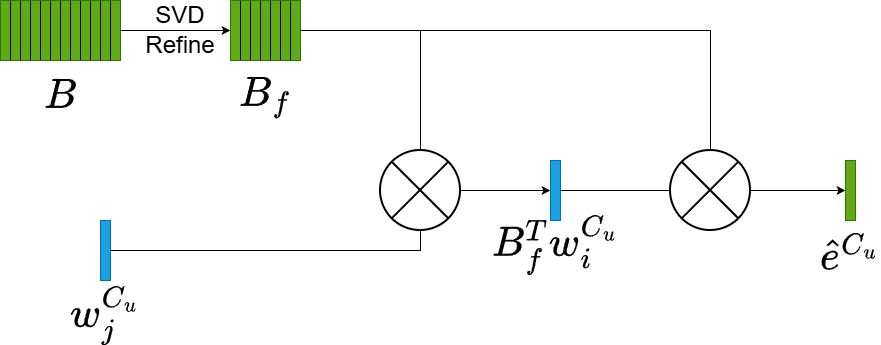

The diagram above was exported from draw.io. Its source (the exported page's mxGraphModel, read from the mxfile embedded in the PNG):
<mxGraphModel dx="1414" dy="889" grid="1" gridSize="10" guides="1" tooltips="1" connect="1" arrows="1" fold="1" page="0" pageScale="1" pageWidth="850" pageHeight="1100" background="#FFFFFF" math="1" shadow="0">
  <root>
    <mxCell id="0" />
    <mxCell id="1" parent="0" />
    <mxCell id="bWmrQS6wXUsBoPb2rVgS-1" parent="1" style="verticalLabelPosition=bottom;verticalAlign=top;html=1;shape=mxgraph.basic.patternFillRect;fillStyle=vert;step=10;fillStrokeWidth=1;fillStrokeColor=#000000;fillColor=#60a917;strokeColor=#2D7600;fontColor=#ffffff;" value="" vertex="1">
      <mxGeometry height="60" width="120" x="140" y="370" as="geometry" />
    </mxCell>
    <mxCell id="bWmrQS6wXUsBoPb2rVgS-2" parent="1" style="text;html=1;whiteSpace=wrap;strokeColor=none;fillColor=none;align=center;verticalAlign=middle;rounded=0;" value="&lt;font style=&quot;font-size: 36px;&quot;&gt;\(B\)&lt;/font&gt;" vertex="1">
      <mxGeometry height="30" width="60" x="170" y="450" as="geometry" />
    </mxCell>
    <mxCell id="bWmrQS6wXUsBoPb2rVgS-3" parent="1" style="verticalLabelPosition=bottom;verticalAlign=top;html=1;shape=mxgraph.basic.patternFillRect;fillStyle=vert;step=10;fillStrokeWidth=1;fillStrokeColor=#000000;fillColor=#60a917;strokeColor=#2D7600;fontColor=#ffffff;" value="" vertex="1">
      <mxGeometry height="60" width="70" x="370" y="370" as="geometry" />
    </mxCell>
    <mxCell id="bWmrQS6wXUsBoPb2rVgS-4" parent="1" style="text;html=1;whiteSpace=wrap;strokeColor=none;fillColor=none;align=center;verticalAlign=middle;rounded=0;" value="&lt;font style=&quot;font-size: 36px;&quot;&gt;\(B_f\)&lt;/font&gt;" vertex="1">
      <mxGeometry height="30" width="60" x="375" y="450" as="geometry" />
    </mxCell>
    <mxCell id="bWmrQS6wXUsBoPb2rVgS-5" edge="1" parent="1" source="bWmrQS6wXUsBoPb2rVgS-1" style="edgeStyle=orthogonalEdgeStyle;rounded=0;orthogonalLoop=1;jettySize=auto;html=1;entryX=0;entryY=0.5;entryDx=0;entryDy=0;entryPerimeter=0;" target="bWmrQS6wXUsBoPb2rVgS-3">
      <mxGeometry relative="1" as="geometry" />
    </mxCell>
    <mxCell id="bWmrQS6wXUsBoPb2rVgS-6" parent="1" style="text;html=1;whiteSpace=wrap;strokeColor=none;fillColor=none;align=center;verticalAlign=middle;rounded=0;" value="&lt;font style=&quot;font-size: 24px;&quot;&gt;SVD&lt;/font&gt;" vertex="1">
      <mxGeometry height="30" width="60" x="290" y="370" as="geometry" />
    </mxCell>
    <mxCell id="bWmrQS6wXUsBoPb2rVgS-7" parent="1" style="text;html=1;whiteSpace=wrap;strokeColor=none;fillColor=none;align=center;verticalAlign=middle;rounded=0;" value="&lt;font style=&quot;font-size: 24px;&quot;&gt;Refine&lt;/font&gt;" vertex="1">
      <mxGeometry height="30" width="60" x="290" y="400" as="geometry" />
    </mxCell>
    <mxCell id="bWmrQS6wXUsBoPb2rVgS-9" parent="1" style="whiteSpace=wrap;html=1;fillColor=#1ba1e2;fontColor=#ffffff;strokeColor=#006EAF;" value="" vertex="1">
      <mxGeometry height="60" width="10" x="240" y="590" as="geometry" />
    </mxCell>
    <mxCell id="bWmrQS6wXUsBoPb2rVgS-10" parent="1" style="text;html=1;whiteSpace=wrap;strokeColor=none;fillColor=none;align=center;verticalAlign=middle;rounded=0;" value="&lt;font style=&quot;font-size: 36px;&quot;&gt;\(w^{C_u}_j\)&lt;/font&gt;" vertex="1">
      <mxGeometry height="30" width="60" x="215" y="670" as="geometry" />
    </mxCell>
    <mxCell id="bWmrQS6wXUsBoPb2rVgS-18" edge="1" parent="1" source="bWmrQS6wXUsBoPb2rVgS-12" style="edgeStyle=orthogonalEdgeStyle;rounded=0;orthogonalLoop=1;jettySize=auto;html=1;entryX=0;entryY=0.5;entryDx=0;entryDy=0;" target="bWmrQS6wXUsBoPb2rVgS-16">
      <mxGeometry relative="1" as="geometry" />
    </mxCell>
    <mxCell id="bWmrQS6wXUsBoPb2rVgS-12" parent="1" style="verticalLabelPosition=bottom;verticalAlign=top;html=1;shape=mxgraph.flowchart.or;strokeWidth=2;" value="" vertex="1">
      <mxGeometry height="80" width="80" x="520" y="520" as="geometry" />
    </mxCell>
    <mxCell id="bWmrQS6wXUsBoPb2rVgS-13" edge="1" parent="1" source="bWmrQS6wXUsBoPb2rVgS-3" style="edgeStyle=orthogonalEdgeStyle;rounded=0;orthogonalLoop=1;jettySize=auto;html=1;entryX=0.5;entryY=0;entryDx=0;entryDy=0;entryPerimeter=0;endArrow=none;endFill=0;" target="bWmrQS6wXUsBoPb2rVgS-12">
      <mxGeometry relative="1" as="geometry" />
    </mxCell>
    <mxCell id="bWmrQS6wXUsBoPb2rVgS-14" edge="1" parent="1" source="bWmrQS6wXUsBoPb2rVgS-9" style="edgeStyle=orthogonalEdgeStyle;rounded=0;orthogonalLoop=1;jettySize=auto;html=1;entryX=0.5;entryY=1;entryDx=0;entryDy=0;entryPerimeter=0;endArrow=none;endFill=0;" target="bWmrQS6wXUsBoPb2rVgS-12">
      <mxGeometry relative="1" as="geometry" />
    </mxCell>
    <mxCell id="bWmrQS6wXUsBoPb2rVgS-16" parent="1" style="whiteSpace=wrap;html=1;fillColor=#1ba1e2;fontColor=#ffffff;strokeColor=#006EAF;" value="" vertex="1">
      <mxGeometry height="60" width="10" x="690" y="530" as="geometry" />
    </mxCell>
    <mxCell id="bWmrQS6wXUsBoPb2rVgS-17" parent="1" style="text;html=1;whiteSpace=wrap;strokeColor=none;fillColor=none;align=center;verticalAlign=middle;rounded=0;" value="&lt;font style=&quot;font-size: 36px;&quot;&gt;\(B^T_fw^{C_u}_i\)&lt;/font&gt;" vertex="1">
      <mxGeometry height="30" width="60" x="665" y="600" as="geometry" />
    </mxCell>
    <mxCell id="bWmrQS6wXUsBoPb2rVgS-28" edge="1" parent="1" source="bWmrQS6wXUsBoPb2rVgS-21" style="edgeStyle=orthogonalEdgeStyle;rounded=0;orthogonalLoop=1;jettySize=auto;html=1;entryX=0;entryY=0.5;entryDx=0;entryDy=0;" target="bWmrQS6wXUsBoPb2rVgS-26">
      <mxGeometry relative="1" as="geometry" />
    </mxCell>
    <mxCell id="bWmrQS6wXUsBoPb2rVgS-21" parent="1" style="verticalLabelPosition=bottom;verticalAlign=top;html=1;shape=mxgraph.flowchart.or;strokeWidth=2;" value="" vertex="1">
      <mxGeometry height="80" width="80" x="810" y="520" as="geometry" />
    </mxCell>
    <mxCell id="bWmrQS6wXUsBoPb2rVgS-22" edge="1" parent="1" source="bWmrQS6wXUsBoPb2rVgS-16" style="edgeStyle=orthogonalEdgeStyle;rounded=0;orthogonalLoop=1;jettySize=auto;html=1;entryX=0;entryY=0.5;entryDx=0;entryDy=0;entryPerimeter=0;endArrow=none;endFill=0;" target="bWmrQS6wXUsBoPb2rVgS-21">
      <mxGeometry relative="1" as="geometry" />
    </mxCell>
    <mxCell id="bWmrQS6wXUsBoPb2rVgS-23" edge="1" parent="1" source="bWmrQS6wXUsBoPb2rVgS-3" style="edgeStyle=orthogonalEdgeStyle;rounded=0;orthogonalLoop=1;jettySize=auto;html=1;entryX=0.5;entryY=0;entryDx=0;entryDy=0;entryPerimeter=0;endArrow=none;endFill=0;" target="bWmrQS6wXUsBoPb2rVgS-21">
      <mxGeometry relative="1" as="geometry" />
    </mxCell>
    <mxCell id="bWmrQS6wXUsBoPb2rVgS-26" parent="1" style="whiteSpace=wrap;html=1;fillColor=#60a917;fontColor=#ffffff;strokeColor=#2D7600;" value="" vertex="1">
      <mxGeometry height="60" width="10" x="985" y="530" as="geometry" />
    </mxCell>
    <mxCell id="bWmrQS6wXUsBoPb2rVgS-27" parent="1" style="text;html=1;whiteSpace=wrap;strokeColor=none;fillColor=none;align=center;verticalAlign=middle;rounded=0;" value="&lt;font style=&quot;font-size: 36px;&quot;&gt;\(\hat{e}^{C_u}\)&lt;/font&gt;" vertex="1">
      <mxGeometry height="30" width="60" x="960" y="610" as="geometry" />
    </mxCell>
  </root>
</mxGraphModel>